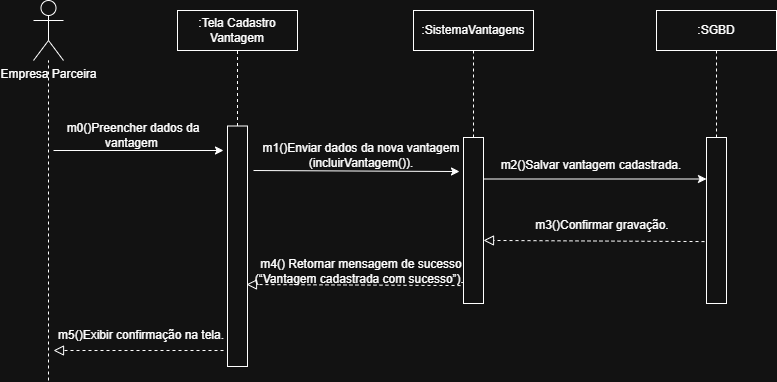

The diagram above was exported from draw.io. Its source (the exported page's mxGraphModel, read from the mxfile embedded in the PNG):
<mxGraphModel dx="1384" dy="806" grid="1" gridSize="10" guides="1" tooltips="1" connect="1" arrows="1" fold="1" page="1" pageScale="1" pageWidth="827" pageHeight="1169" math="0" shadow="0">
  <root>
    <mxCell id="0" />
    <mxCell id="1" parent="0" />
    <mxCell id="McsedN320sfB6t4lEuQf-1" value="Empresa Parceira" style="shape=umlActor;verticalLabelPosition=bottom;verticalAlign=top;html=1;outlineConnect=0;" parent="1" vertex="1">
      <mxGeometry x="150" y="170" width="30" height="60" as="geometry" />
    </mxCell>
    <mxCell id="McsedN320sfB6t4lEuQf-2" value="" style="endArrow=none;dashed=1;html=1;rounded=0;" parent="1" target="McsedN320sfB6t4lEuQf-1" edge="1">
      <mxGeometry width="50" height="50" relative="1" as="geometry">
        <mxPoint x="165" y="550" as="sourcePoint" />
        <mxPoint x="200" y="320" as="targetPoint" />
      </mxGeometry>
    </mxCell>
    <mxCell id="McsedN320sfB6t4lEuQf-3" value=":Tela Cadastro Vantagem" style="rounded=0;whiteSpace=wrap;html=1;" parent="1" vertex="1">
      <mxGeometry x="294" y="180" width="120" height="40" as="geometry" />
    </mxCell>
    <mxCell id="McsedN320sfB6t4lEuQf-4" value=":SistemaVantagens" style="rounded=0;whiteSpace=wrap;html=1;" parent="1" vertex="1">
      <mxGeometry x="530" y="180" width="120" height="40" as="geometry" />
    </mxCell>
    <mxCell id="McsedN320sfB6t4lEuQf-6" value="" style="rounded=0;whiteSpace=wrap;html=1;rotation=90;" parent="1" vertex="1">
      <mxGeometry x="233.75" y="405.75" width="240.5" height="20" as="geometry" />
    </mxCell>
    <mxCell id="McsedN320sfB6t4lEuQf-7" value="" style="rounded=0;whiteSpace=wrap;html=1;rotation=90;" parent="1" vertex="1">
      <mxGeometry x="507" y="380" width="166" height="20" as="geometry" />
    </mxCell>
    <mxCell id="McsedN320sfB6t4lEuQf-9" value="" style="endArrow=none;dashed=1;html=1;rounded=0;entryX=0.5;entryY=1;entryDx=0;entryDy=0;exitX=0;exitY=0.5;exitDx=0;exitDy=0;" parent="1" source="McsedN320sfB6t4lEuQf-6" target="McsedN320sfB6t4lEuQf-3" edge="1">
      <mxGeometry width="50" height="50" relative="1" as="geometry">
        <mxPoint x="175" y="620" as="sourcePoint" />
        <mxPoint x="175" y="240" as="targetPoint" />
      </mxGeometry>
    </mxCell>
    <mxCell id="McsedN320sfB6t4lEuQf-10" value="" style="endArrow=none;dashed=1;html=1;rounded=0;entryX=0.5;entryY=1;entryDx=0;entryDy=0;exitX=0;exitY=0.5;exitDx=0;exitDy=0;" parent="1" source="McsedN320sfB6t4lEuQf-7" target="McsedN320sfB6t4lEuQf-4" edge="1">
      <mxGeometry width="50" height="50" relative="1" as="geometry">
        <mxPoint x="364" y="357" as="sourcePoint" />
        <mxPoint x="364" y="230" as="targetPoint" />
      </mxGeometry>
    </mxCell>
    <mxCell id="McsedN320sfB6t4lEuQf-13" value="" style="endArrow=classic;html=1;rounded=0;" parent="1" edge="1">
      <mxGeometry width="50" height="50" relative="1" as="geometry">
        <mxPoint x="170" y="320" as="sourcePoint" />
        <mxPoint x="340" y="320" as="targetPoint" />
      </mxGeometry>
    </mxCell>
    <mxCell id="McsedN320sfB6t4lEuQf-15" value="m0()Preencher dados da vantagem&amp;nbsp;" style="text;html=1;whiteSpace=wrap;strokeColor=none;fillColor=none;align=center;verticalAlign=middle;rounded=0;" parent="1" vertex="1">
      <mxGeometry x="180" y="290" width="140" height="30" as="geometry" />
    </mxCell>
    <mxCell id="McsedN320sfB6t4lEuQf-16" value="" style="endArrow=classic;html=1;rounded=0;exitX=0;exitY=1;exitDx=0;exitDy=0;entryX=0.205;entryY=1.2;entryDx=0;entryDy=0;entryPerimeter=0;" parent="1" source="McsedN320sfB6t4lEuQf-17" target="McsedN320sfB6t4lEuQf-7" edge="1">
      <mxGeometry width="50" height="50" relative="1" as="geometry">
        <mxPoint x="390" y="440" as="sourcePoint" />
        <mxPoint x="440" y="390" as="targetPoint" />
      </mxGeometry>
    </mxCell>
    <mxCell id="McsedN320sfB6t4lEuQf-17" value="m1()Enviar dados da nova vantagem (incluirVantagem())." style="text;html=1;whiteSpace=wrap;strokeColor=none;fillColor=none;align=center;verticalAlign=middle;rounded=0;" parent="1" vertex="1">
      <mxGeometry x="370" y="310" width="216" height="30" as="geometry" />
    </mxCell>
    <mxCell id="McsedN320sfB6t4lEuQf-21" value="" style="endArrow=block;startArrow=none;endFill=0;startFill=0;endSize=8;html=1;verticalAlign=bottom;dashed=1;labelBackgroundColor=none;rounded=0;exitX=0.892;exitY=1.15;exitDx=0;exitDy=0;entryX=0.659;entryY=0.05;entryDx=0;entryDy=0;entryPerimeter=0;exitPerimeter=0;" parent="1" source="McsedN320sfB6t4lEuQf-7" target="McsedN320sfB6t4lEuQf-6" edge="1">
      <mxGeometry width="160" relative="1" as="geometry">
        <mxPoint x="830" y="428" as="sourcePoint" />
        <mxPoint x="610" y="430" as="targetPoint" />
      </mxGeometry>
    </mxCell>
    <mxCell id="McsedN320sfB6t4lEuQf-22" value="" style="endArrow=block;startArrow=none;endFill=0;startFill=0;endSize=8;html=1;verticalAlign=bottom;dashed=1;labelBackgroundColor=none;rounded=0;" parent="1" edge="1">
      <mxGeometry width="160" relative="1" as="geometry">
        <mxPoint x="340" y="520" as="sourcePoint" />
        <mxPoint x="170" y="520" as="targetPoint" />
      </mxGeometry>
    </mxCell>
    <mxCell id="McsedN320sfB6t4lEuQf-24" value="m4() Retornar mensagem de sucesso (“Vantagem cadastrada com sucesso”).&amp;nbsp;" style="text;html=1;whiteSpace=wrap;strokeColor=none;fillColor=none;align=center;verticalAlign=middle;rounded=0;" parent="1" vertex="1">
      <mxGeometry x="370" y="425.75" width="216" height="30" as="geometry" />
    </mxCell>
    <mxCell id="McsedN320sfB6t4lEuQf-25" value="m5()Exibir confirmação na tela." style="text;html=1;whiteSpace=wrap;strokeColor=none;fillColor=none;align=center;verticalAlign=middle;rounded=0;" parent="1" vertex="1">
      <mxGeometry x="150" y="490" width="216" height="30" as="geometry" />
    </mxCell>
    <mxCell id="SfQDipqE58LQoDhlJmRq-1" value=":SGBD" style="rounded=0;whiteSpace=wrap;html=1;" vertex="1" parent="1">
      <mxGeometry x="773" y="180" width="120" height="40" as="geometry" />
    </mxCell>
    <mxCell id="SfQDipqE58LQoDhlJmRq-2" value="" style="rounded=0;whiteSpace=wrap;html=1;rotation=90;" vertex="1" parent="1">
      <mxGeometry x="750" y="380" width="166" height="20" as="geometry" />
    </mxCell>
    <mxCell id="SfQDipqE58LQoDhlJmRq-3" value="" style="endArrow=none;dashed=1;html=1;rounded=0;entryX=0.5;entryY=1;entryDx=0;entryDy=0;exitX=0;exitY=0.5;exitDx=0;exitDy=0;" edge="1" parent="1" source="SfQDipqE58LQoDhlJmRq-2" target="SfQDipqE58LQoDhlJmRq-1">
      <mxGeometry width="50" height="50" relative="1" as="geometry">
        <mxPoint x="600" y="317" as="sourcePoint" />
        <mxPoint x="600" y="230" as="targetPoint" />
      </mxGeometry>
    </mxCell>
    <mxCell id="SfQDipqE58LQoDhlJmRq-4" value="" style="endArrow=classic;html=1;rounded=0;exitX=0.25;exitY=0;exitDx=0;exitDy=0;entryX=0.25;entryY=1;entryDx=0;entryDy=0;" edge="1" parent="1" source="McsedN320sfB6t4lEuQf-7" target="SfQDipqE58LQoDhlJmRq-2">
      <mxGeometry width="50" height="50" relative="1" as="geometry">
        <mxPoint x="180" y="330" as="sourcePoint" />
        <mxPoint x="350" y="330" as="targetPoint" />
      </mxGeometry>
    </mxCell>
    <mxCell id="SfQDipqE58LQoDhlJmRq-5" value="m2()Salvar vantagem cadastrada." style="text;html=1;whiteSpace=wrap;strokeColor=none;fillColor=none;align=center;verticalAlign=middle;rounded=0;" vertex="1" parent="1">
      <mxGeometry x="600" y="320" width="216" height="30" as="geometry" />
    </mxCell>
    <mxCell id="SfQDipqE58LQoDhlJmRq-7" value="m3()Confirmar gravação." style="text;html=1;whiteSpace=wrap;strokeColor=none;fillColor=none;align=center;verticalAlign=middle;rounded=0;" vertex="1" parent="1">
      <mxGeometry x="611" y="380" width="216" height="30" as="geometry" />
    </mxCell>
    <mxCell id="SfQDipqE58LQoDhlJmRq-8" value="" style="endArrow=block;startArrow=none;endFill=0;startFill=0;endSize=8;html=1;verticalAlign=bottom;dashed=1;labelBackgroundColor=none;rounded=0;exitX=0.627;exitY=1.1;exitDx=0;exitDy=0;entryX=0.62;entryY=0;entryDx=0;entryDy=0;entryPerimeter=0;exitPerimeter=0;" edge="1" parent="1" source="SfQDipqE58LQoDhlJmRq-2" target="McsedN320sfB6t4lEuQf-7">
      <mxGeometry width="160" relative="1" as="geometry">
        <mxPoint x="587" y="465" as="sourcePoint" />
        <mxPoint x="372" y="468" as="targetPoint" />
      </mxGeometry>
    </mxCell>
  </root>
</mxGraphModel>